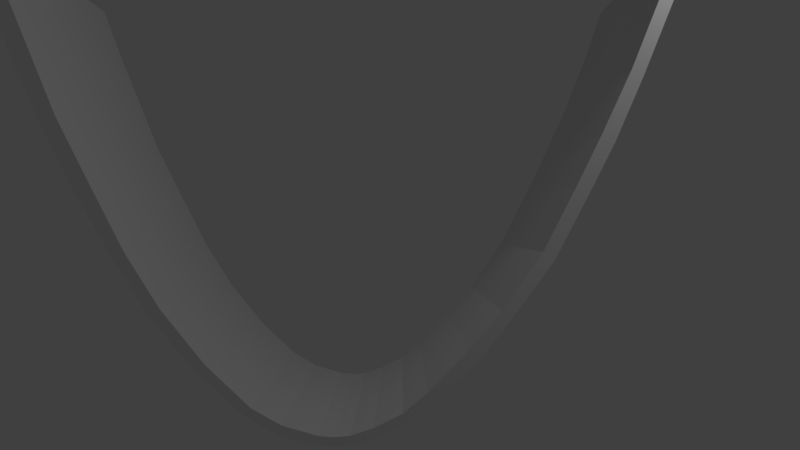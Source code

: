 # Source: Funcion_D1.blend  (saved by Blender 2.79.0; exported with 4.5.12 LTS)
import bpy
from mathutils import Matrix  # noqa: F401  (used for matrix-valued properties, if any)

bpy.ops.wm.read_factory_settings(use_empty=True)
scene = bpy.context.scene
scene.name = 'Scene'

# ---- collections
col_collection_1 = bpy.data.collections.new('Collection 1'); scene.collection.children.link(col_collection_1)

# ---- world
world_world = bpy.data.worlds.new('World'); scene.world = world_world
world_world.color = (0.05088, 0.05088, 0.05088)
world_world.use_sun_shadow = False
world_world.sun_shadow_jitter_overblur = 0.0
world_world.cycles.sampling_method = 'MANUAL'

# ---- cameras
cam_camera = bpy.data.cameras.new('Camera')
cam_camera.clip_end = 100.0
cam_camera.lens = 35.0
cam_camera.sensor_width = 32.0
cam_camera.sensor_height = 18.0
cam_camera.ortho_scale = 7.314
cam_camera.dof.focus_distance = 0.0
cam_camera.dof.aperture_fstop = 128.0

# ---- lights
light_lamp = bpy.data.lights.new('Lamp', 'POINT')
light_lamp.transmission_factor = 0.0
light_lamp.cutoff_distance = 30.0
light_lamp.energy = 100.0
light_lamp.shadow_buffer_clip_start = 1.001
light_lamp.shadow_soft_size = 0.1
light_lamp.shadow_maximum_resolution = 0.006
light_lamp.use_absolute_resolution = True

# ---- meshes
me_plane = bpy.data.meshes.new('Plane')
me_plane.from_pydata([(-0.8817, 0.6752, 0.03579), (-0.4419, 0.1376, 0.06186), (-0.009724, -0.4356, 0.09808), (0.3562, -0.9799, 0.1427), (-4.057, -4.509, 1.986), (-3.446, -4.651, 1.879), (-2.861, -4.768, 1.773), (-2.241, -4.895, 1.66), (-1.642, -4.967, 1.54), (-0.8981, -5.051, 1.39), (-0.3063, -5.065, 1.258), (0.3169, -5.004, 1.101), (0.8556, -4.876, 0.9471), (1.122, -4.736, 0.853), (1.369, -4.516, 0.7446), (1.45, -4.405, 0.7001), (1.511, -4.283, 0.6571), (1.557, -4.069, 0.5962), (1.577, -3.785, 0.5246), (1.529, -3.498, 0.4679), (1.395, -3.007, 0.3829), (1.248, -2.562, 0.3116), (0.9794, -1.972, 0.234), (0.6354, -1.415, 0.1813), (-0.7823, 0.7467, -0.003816), (-0.3525, 0.2155, 0.02304), (0.0938, -0.3802, 0.06133), (0.4615, -0.8988, 0.09941), (0.7448, -1.35, 0.1409), (1.093, -1.923, 0.1964), (1.345, -2.517, 0.2785), (1.523, -2.981, 0.3474), (1.636, -3.458, 0.434), (1.675, -3.807, 0.5074), (1.639, -4.095, 0.5834), (1.593, -4.308, 0.6443), (1.52, -4.45, 0.6946), (1.421, -4.59, 0.7501), (1.175, -4.81, 0.8584), (0.8863, -4.963, 0.9606), (0.3416, -5.101, 1.118), (-0.2934, -5.181, 1.282), (-0.8852, -5.167, 1.414), (-1.637, -5.118, 1.575), (-2.209, -5.05, 1.69), (-2.868, -4.939, 1.814), (-3.452, -4.822, 1.921), (-4.091, -4.657, 2.028), (-0.1521, 1.427, 3.223), (0.2878, 0.8891, 3.249), (0.7199, 0.3159, 3.285), (1.086, -0.2284, 3.33), (-3.328, -3.758, 5.172), (-2.716, -3.899, 5.066), (-2.132, -4.017, 4.959), (-1.511, -4.143, 4.847), (-0.9127, -4.215, 4.727), (-0.1684, -4.299, 4.577), (0.4234, -4.313, 4.444), (1.047, -4.253, 4.287), (1.585, -4.125, 4.134), (1.852, -3.985, 4.04), (2.098, -3.764, 3.931), (2.179, -3.654, 3.887), (2.24, -3.531, 3.844), (2.287, -3.318, 3.783), (2.307, -3.033, 3.711), (2.258, -2.746, 3.655), (2.125, -2.256, 3.57), (1.977, -1.811, 3.499), (1.709, -1.221, 3.421), (1.365, -0.6633, 3.368), (-0.05266, 1.498, 3.183), (0.3772, 0.967, 3.21), (0.8234, 0.3712, 3.248), (1.191, -0.1473, 3.286), (1.474, -0.5983, 3.328), (1.823, -1.172, 3.383), (2.075, -1.765, 3.465), (2.252, -2.229, 3.534), (2.366, -2.707, 3.621), (2.405, -3.056, 3.694), (2.369, -3.343, 3.77), (2.323, -3.557, 3.831), (2.25, -3.699, 3.881), (2.151, -3.838, 3.937), (1.905, -4.059, 4.045), (1.616, -4.212, 4.147), (1.071, -4.349, 4.305), (0.4362, -4.429, 4.469), (-0.1555, -4.416, 4.601), (-0.9075, -4.367, 4.762), (-1.48, -4.298, 4.877), (-2.138, -4.188, 5.001), (-2.723, -4.071, 5.108), (-3.362, -3.905, 5.215)], [], [(0, 24, 1), (48, 49, 72), (40, 12, 39), (41, 11, 40), (45, 7, 44), (27, 3, 26), (28, 3, 27), (3, 28, 23), (1, 25, 2), (29, 22, 28), (30, 22, 29), (30, 21, 22), (31, 21, 30), (31, 20, 21), (32, 20, 31), (32, 19, 20), (19, 32, 18), (2, 25, 26), (18, 33, 17), (43, 9, 42), (17, 34, 16), (18, 32, 33), (36, 16, 35), (36, 15, 16), (15, 36, 14), (17, 33, 34), (37, 13, 14), (38, 13, 37), (38, 12, 13), (39, 12, 38), (11, 12, 40), (1, 24, 25), (10, 11, 41), (26, 3, 2), (9, 10, 42), (28, 22, 23), (8, 9, 43), (47, 5, 46), (7, 8, 44), (46, 6, 45), (6, 7, 45), (44, 8, 43), (5, 6, 46), (14, 36, 37), (4, 5, 47), (42, 10, 41), (16, 34, 35), (88, 87, 60), (89, 88, 59), (93, 92, 55), (75, 74, 51), (76, 75, 51), (51, 71, 76), (49, 50, 73), (77, 76, 70), (78, 77, 70), (78, 70, 69), (79, 78, 69), (79, 69, 68), (80, 79, 68), (80, 68, 67), (67, 66, 80), (50, 74, 73), (66, 65, 81), (91, 90, 57), (65, 64, 82), (66, 81, 80), (84, 83, 64), (84, 64, 63), (63, 62, 84), (65, 82, 81), (85, 62, 61), (86, 85, 61), (86, 61, 60), (87, 86, 60), (59, 88, 60), (49, 73, 72), (58, 89, 59), (74, 50, 51), (57, 90, 58), (76, 71, 70), (56, 91, 57), (95, 94, 53), (55, 92, 56), (94, 93, 54), (54, 93, 55), (92, 91, 56), (53, 94, 54), (62, 85, 84), (52, 95, 53), (90, 89, 58), (64, 83, 82), (33, 32, 80, 81), (19, 18, 66, 67), (47, 46, 94, 95), (6, 5, 53, 54), (34, 33, 81, 82), (20, 19, 67, 68), (7, 6, 54, 55), (35, 34, 82, 83), (21, 20, 68, 69), (4, 47, 95, 52), (8, 7, 55, 56), (36, 35, 83, 84), (22, 21, 69, 70), (9, 8, 56, 57), (37, 36, 84, 85), (23, 22, 70, 71), (10, 9, 57, 58), (38, 37, 85, 86), (25, 24, 72, 73), (11, 10, 58, 59), (39, 38, 86, 87), (26, 25, 73, 74), (12, 11, 59, 60), (40, 39, 87, 88), (27, 26, 74, 75), (13, 12, 60, 61), (41, 40, 88, 89), (24, 0, 48, 72), (28, 27, 75, 76), (14, 13, 61, 62), (42, 41, 89, 90), (0, 1, 49, 48), (29, 28, 76, 77), (15, 14, 62, 63), (43, 42, 90, 91), (1, 2, 50, 49), (30, 29, 77, 78), (16, 15, 63, 64), (44, 43, 91, 92), (3, 23, 71, 51), (31, 30, 78, 79), (17, 16, 64, 65), (45, 44, 92, 93), (2, 3, 51, 50), (32, 31, 79, 80), (18, 17, 65, 66), (46, 45, 93, 94), (5, 4, 52, 53)])
me_plane.use_remesh_preserve_volume = False
me_plane.use_remesh_preserve_attributes = False
me_plane.use_mirror_vertex_groups = False
me_plane.update()

# ---- objects
ob_plane = bpy.data.objects.new('Plane', me_plane)
ob_lamp = bpy.data.objects.new('Lamp', light_lamp)
ob_camera = bpy.data.objects.new('Camera', cam_camera)

# ---- transforms, parenting, visibility, modifiers, constraints
ob_plane.location = (1.328, 2.703, 1.785)
ob_plane.rotation_euler = (0.8783, 0.7154, -0.03921)
ob_plane.lineart.crease_threshold = 0.0
ob_lamp.location = (4.076, 1.005, 5.904)
ob_lamp.rotation_euler = (0.6503, 0.05522, 1.866)
ob_lamp.lock_rotations_4d = False
ob_lamp.empty_display_type = 'ARROWS'
ob_lamp.color = (0.0, 0.0, 0.0, 0.0)
ob_lamp.lineart.crease_threshold = 0.0
ob_camera.location = (7.481, -6.508, 5.344)
ob_camera.rotation_euler = (1.109, 0.0, 0.8149)
ob_camera.lock_rotations_4d = False
ob_camera.empty_display_type = 'ARROWS'
ob_camera.color = (0.0, 0.0, 0.0, 0.0)
ob_camera.display_type = 'WIRE'
ob_camera.lineart.crease_threshold = 0.0

# ---- collection membership
col_collection_1.objects.link(ob_plane)
col_collection_1.objects.link(ob_lamp)
col_collection_1.objects.link(ob_camera)

# ---- scene / render settings (as saved in the file)
scene.camera = ob_camera
scene.frame_start = 1; scene.frame_end = 250; scene.frame_set(1)
scene.render.engine = 'BLENDER_EEVEE_NEXT'
scene.render.resolution_percentage = 50
scene.render.dither_intensity = 0.0
scene.cycles.use_denoising = False
scene.cycles.samples = 128
scene.cycles.sampling_pattern = 'TABULATED_SOBOL'
scene.cycles.use_adaptive_sampling = False
scene.cycles.use_light_tree = False
scene.cycles.blur_glossy = 0.0
scene.cycles.sample_clamp_indirect = 0.0
scene.view_settings.view_transform = 'Standard'
bpy.context.view_layer.update()
